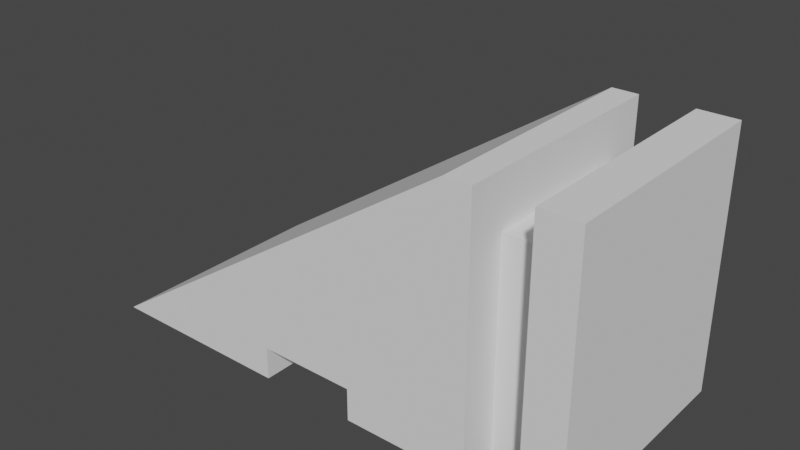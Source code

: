 # Source: shelfMount_headphoneStand.blend  (saved by Blender 2.91.10; exported with 4.5.12 LTS)
import bpy
from mathutils import Matrix  # noqa: F401  (used for matrix-valued properties, if any)

bpy.ops.wm.read_factory_settings(use_empty=True)
scene = bpy.context.scene
scene.name = 'Scene'

# ---- collections
col_collection = bpy.data.collections.new('Collection'); scene.collection.children.link(col_collection)

# ---- world
world_world = bpy.data.worlds.new('World'); scene.world = world_world
world_world.use_nodes = True; world_world.node_tree.nodes.clear()
_N = world_world.node_tree.nodes; _L = world_world.node_tree.links
n0 = _N.new('ShaderNodeOutputWorld'); n0.name = 'World Output'; n0.location = (300, 300)
n1 = _N.new('ShaderNodeBackground'); n1.name = 'Background'; n1.location = (10, 300)
n1.inputs[0].default_value = (0.05088, 0.05088, 0.05088, 1.0)
_L.new(n1.outputs[0], n0.inputs[0])
n0.is_active_output = True
world_world.color = (0.05088, 0.05088, 0.05088)
world_world.use_sun_shadow = False
world_world.sun_shadow_jitter_overblur = 0.0

# ---- meshes
me_cube_013 = bpy.data.meshes.new('Cube.013')
me_cube_013.from_pydata([(-0.9, -0.9, -1.0), (-0.9, -0.9, 1.0), (-0.9, 0.9, -1.0), (-0.9, 0.9, 1.0), (-0.2, 0.9, -1.0), (-0.2, 0.9, 1.0), (-0.2, 0.6, 1.0), (-0.2, 0.6, -0.6), (-0.6, 0.9, 1.0), (-0.6, 0.9, -1.0), (-0.6, 0.6, 1.0), (-0.6, 0.6, -0.6), (-0.6, -0.6, 1.0), (-0.6, -0.6, -0.6), (-0.2, -0.6, 1.0), (-0.2, -0.6, -0.6), (-0.2, -0.9, -1.0), (-0.2, -0.9, 1.0), (-0.6, -0.9, 1.0), (-0.6, -0.9, -1.0), (0.0, 0.9, -1.0), (0.0, -0.9, -1.0), (0.0, 0.9, 1.0), (0.0, -0.9, 1.0), (3.0, -0.9, 1.0), (3.0, 0.9, 1.0), (1.5, -0.9, 1.0), (0.75, -0.9, 1.0), (1.5, 0.9, 1.0), (0.75, 0.9, 1.0), (1.5, -0.9, 0.75), (0.75, -0.9, 0.75), (0.75, 0.9, 0.75), (1.5, 0.9, 0.75), (3.0, 0.9, 1.0), (1.5, 0.9, 1.0)], [(28, 25)], [(0, 1, 3, 2), (2, 3, 8, 9), (1, 18, 12, 14, 17, 23, 22, 5, 6, 10, 8, 3), (17, 16, 21, 23), (7, 15, 13, 11), (20, 21, 16, 4), (7, 6, 5, 4), (10, 11, 9, 8), (5, 22, 20, 4), (11, 10, 6, 7), (14, 15, 16, 17), (15, 14, 12, 13), (13, 12, 18, 19), (19, 18, 1, 0), (9, 11, 13, 19), (4, 16, 15, 7), (0, 2, 9, 19), (21, 20, 25, 24), (22, 29, 32, 33, 35, 34, 20), (21, 24, 26, 30, 31, 27, 23), (34, 35, 26, 24), (33, 30, 31, 32), (22, 23, 27, 29), (28, 26, 30, 33), (27, 29, 32, 31)])
_uv = me_cube_013.uv_layers.new(name='UVMap')
_uv.uv.foreach_set('vector', [0.375, 0.0, 0.625, 0.0, 0.625, 0.25, 0.375, 0.25, 0.375, 0.25, 0.625, 0.25, 0.625, 0.3, 0.375, 0.3, 0.625, 1.0, 0.625, 0.95, 0.5962, 0.25, 0.5962, 0.5, 0.5962, 0.625, 0.0, 0.0, 0.0, 0.0, 0.5962, 0.625, 0.5962, 0.75, 0.5962, 1.0, 0.5962, 0.125, 0.625, 0.25, 0.5962, 0.625, 0.4038, 0.625, 0.0, 0.0, 0.0, 0.0, 0.4038, 0.75, 0.4038, 0.5, 0.4038, 0.25, 0.4038, 1.0, 0.0, 0.0, 0.0, 0.0, 0.4038, 0.625, 0.4038, 0.625, 0.4038, 0.75, 0.5962, 0.75, 0.5962, 0.625, 0.4038, 0.625, 0.5962, 0.0, 0.4038, 0.0, 0.4038, 0.125, 0.5962, 0.125, 0.5962, 0.625, 0.0, 0.0, 0.0, 0.0, 0.4038, 0.625, 0.4038, 1.0, 0.5962, 1.0, 0.5962, 0.75, 0.4038, 0.75, 0.5962, 0.5, 0.4038, 0.5, 0.4038, 0.625, 0.5962, 0.625, 0.4038, 0.5, 0.5962, 0.5, 0.5962, 0.25, 0.4038, 0.25, 0.4038, 0.25, 0.5962, 0.25, 0.5962, 0.125, 0.4038, 0.125, 0.375, 0.95, 0.625, 0.95, 0.625, 1.0, 0.375, 1.0, 0.4038, 0.125, 0.4038, 1.0, 0.4038, 0.25, 0.4038, 0.125, 0.4038, 0.625, 0.4038, 0.625, 0.4038, 0.5, 0.4038, 0.75, 0.375, 1.0, 0.375, 0.25, 0.4038, 0.125, 0.375, 0.95, 0.0, 0.0, 0.0, 0.0, 0.0, 0.0, 0.0, 0.0, 0.0, 0.0, 0.0, 0.0, 0.0, 0.0, 0.0, 0.0, 0.0, 0.0, 0.0, 0.0, 0.0, 0.0, 0.0, 0.0, 0.0, 0.0, 0.0, 0.0, 0.0, 0.0, 0.0, 0.0, 0.0, 0.0, 0.0, 0.0, 0.0, 0.0, 0.0, 0.0, 0.0, 0.0, 0.0, 0.0, 0.0, 0.0, 0.0, 0.0, 0.0, 0.0, 0.0, 0.0, 0.0, 0.0, 0.0, 0.0, 0.0, 0.0, 0.0, 0.0, 0.0, 0.0, 0.0, 0.0, 0.0, 0.0, 0.0, 0.0, 0.0, 0.0, 0.0, 0.0, 0.0, 0.0, 0.0, 0.0])
me_cube_013.use_remesh_fix_poles = True
me_cube_013.use_remesh_preserve_attributes = False
me_cube_013.use_mirror_vertex_groups = False
me_cube_013.update()

# ---- objects
ob_shelfbracket = bpy.data.objects.new('ShelfBracket', me_cube_013)

# ---- transforms, parenting, visibility, modifiers, constraints
ob_shelfbracket.location = (0.0, 0.0, 10.0)
ob_shelfbracket.rotation_euler = (0.0, -3.142, 0.0)
ob_shelfbracket.scale = (10.0, 10.0, 10.0)
ob_shelfbracket.lineart.crease_threshold = 0.0
_m = ob_shelfbracket.modifiers.new('Boolean', 'BOOLEAN')
_m.solver = 'FAST'

# ---- collection membership
col_collection.objects.link(ob_shelfbracket)

# ---- scene / render settings (as saved in the file)
scene.frame_start = 1; scene.frame_end = 250; scene.frame_set(1)
scene.render.engine = 'BLENDER_EEVEE_NEXT'
scene.cycles.use_denoising = False
scene.cycles.samples = 128
scene.cycles.sampling_pattern = 'TABULATED_SOBOL'
scene.cycles.use_adaptive_sampling = False
scene.cycles.use_light_tree = False
scene.view_settings.view_transform = 'Filmic'
bpy.context.view_layer.update()

# ---- added for rendering (the .blend has no active camera and no usable light): camera, sun
cam_auto = bpy.data.cameras.new('AutoCamera')
cam_auto.lens = 50.0
cam_auto.sensor_width = 36.0
cam_auto.clip_end = 1000.0
ob_auto_camera = bpy.data.objects.new('AutoCamera', cam_auto)
scene.collection.objects.link(ob_auto_camera)
ob_auto_camera.location = (33.3384, -52.6062, 45.0708)
ob_auto_camera.rotation_euler = (1.09748, -7.21219e-08, 0.694738)
scene.camera = ob_auto_camera
light_auto_sun = bpy.data.lights.new('AutoSun', 'SUN')
light_auto_sun.energy = 3.0
light_auto_sun.angle = 0.0523599
ob_auto_sun = bpy.data.objects.new('AutoSun', light_auto_sun)
scene.collection.objects.link(ob_auto_sun)
ob_auto_sun.rotation_euler = (0.872665, 0.174533, 0.523599)
bpy.context.view_layer.update()
